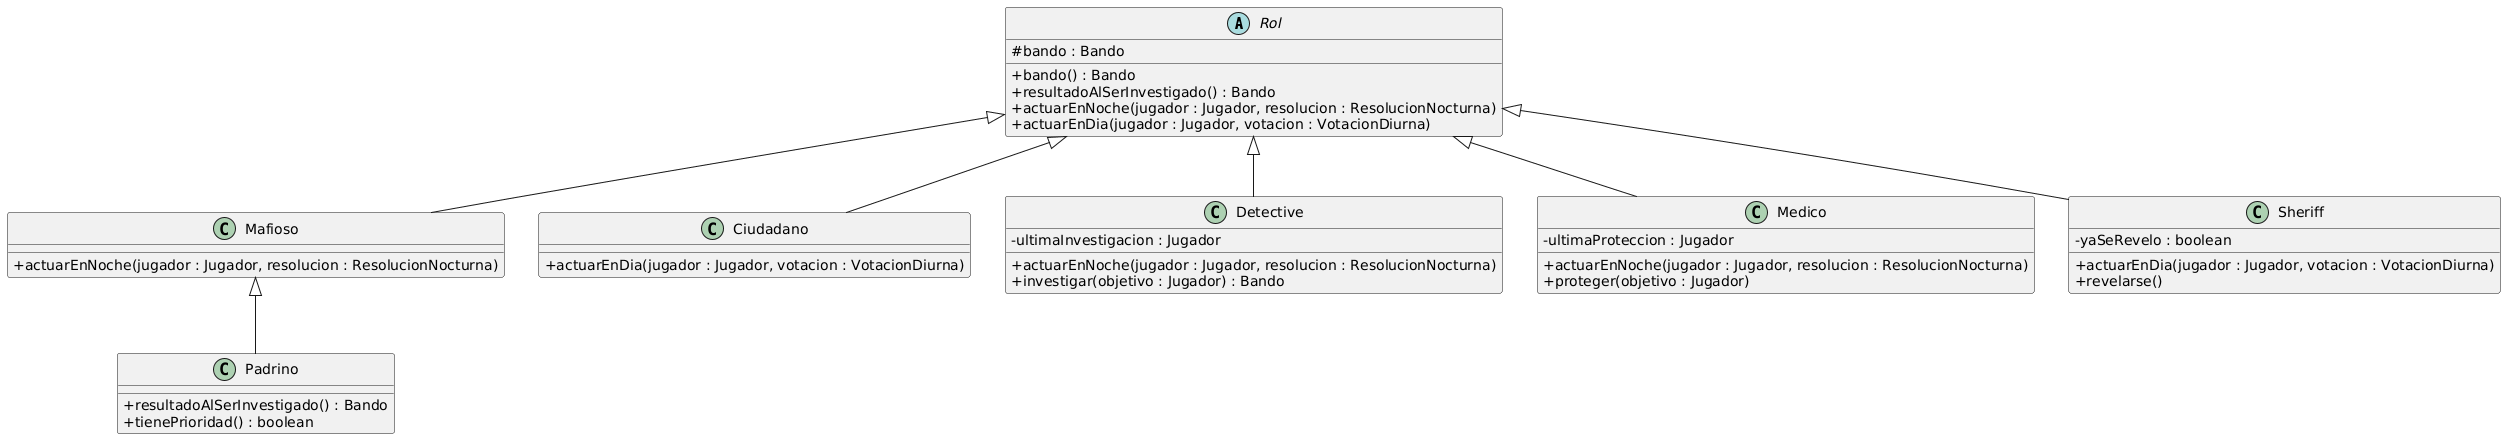

The diagram above was rendered by PlantUML. Its source (embedded in the PNG):
@startuml
skinparam classAttributeIconSize 0

abstract class Rol {
  # bando : Bando
  + bando() : Bando
  + resultadoAlSerInvestigado() : Bando
  + actuarEnNoche(jugador : Jugador, resolucion : ResolucionNocturna)
  + actuarEnDia(jugador : Jugador, votacion : VotacionDiurna)
}
class Mafioso {
  + actuarEnNoche(jugador : Jugador, resolucion : ResolucionNocturna)
}
class Padrino {
  + resultadoAlSerInvestigado() : Bando
  + tienePrioridad() : boolean
}
class Ciudadano {
  + actuarEnDia(jugador : Jugador, votacion : VotacionDiurna)
}
class Detective {
  - ultimaInvestigacion : Jugador
  + actuarEnNoche(jugador : Jugador, resolucion : ResolucionNocturna)
  + investigar(objetivo : Jugador) : Bando
}
class Medico {
  - ultimaProteccion : Jugador
  + actuarEnNoche(jugador : Jugador, resolucion : ResolucionNocturna)
  + proteger(objetivo : Jugador)
}
class Sheriff {
  - yaSeRevelo : boolean
  + actuarEnDia(jugador : Jugador, votacion : VotacionDiurna)
  + revelarse()
}

Rol <|-- Mafioso
Mafioso <|-- Padrino
Rol <|-- Ciudadano
Rol <|-- Detective
Rol <|-- Medico
Rol <|-- Sheriff
@enduml